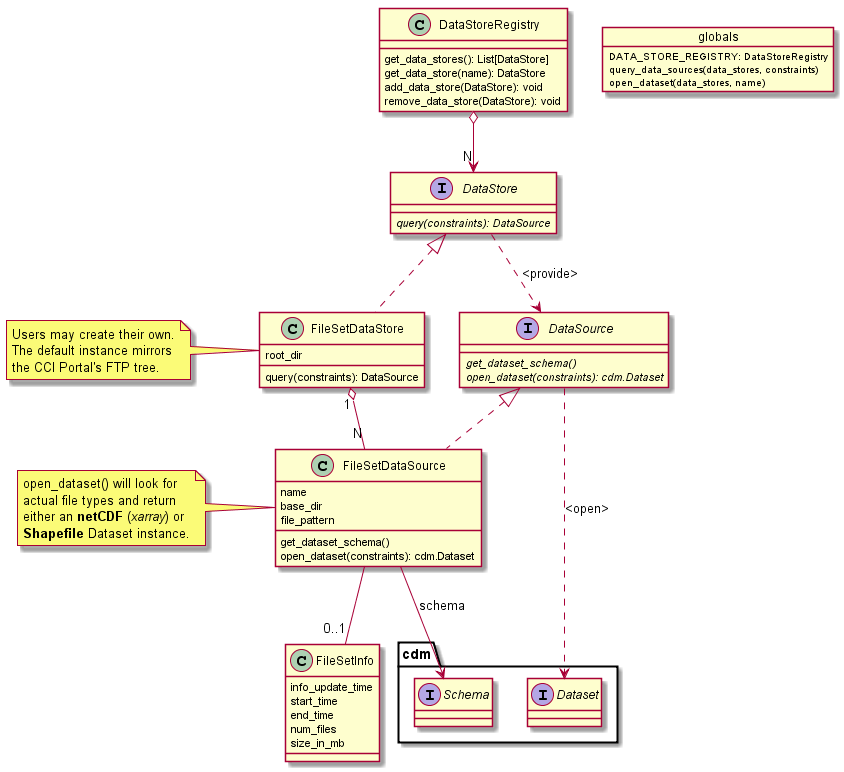

The diagram above was rendered by PlantUML. Its source (embedded in the PNG):
@startuml

class DataStoreRegistry {
    get_data_stores(): List[DataStore]
    get_data_store(name): DataStore
    add_data_store(DataStore): void
    remove_data_store(DataStore): void
}

interface DataStore {
    {abstract} query(constraints): DataSource
}

interface DataSource {
    {abstract} get_dataset_schema()
    {abstract} open_dataset(constraints): cdm.Dataset
}

class FileSetDataStore implements DataStore {
    root_dir
    query(constraints): DataSource
}

class FileSetDataSource implements DataSource {
    name
    base_dir
    file_pattern
    get_dataset_schema()
    open_dataset(constraints): cdm.Dataset
}

class FileSetInfo  {
    info_update_time
    start_time
    end_time
    num_files
    size_in_mb
}

DataStoreRegistry o--> "N" DataStore
DataStore  ..>  DataSource: <provide>

DataSource ..>  interface cdm.Dataset: <open>
FileSetDataSource -->  interface cdm.Schema: schema


FileSetDataStore "1" o-- "N" FileSetDataSource
FileSetDataSource -- "0..1" FileSetInfo

note left of FileSetDataStore
Users may create their own.
The default instance mirrors
the CCI Portal's FTP tree.
end note

note left of FileSetDataSource
open_dataset() will look for
actual file types and return
either an <b>netCDF</b> (<i>xarray</i>) or
<b>Shapefile</b> Dataset instance.
end note

object globals {
    DATA_STORE_REGISTRY: DataStoreRegistry
    query_data_sources(data_stores, constraints)
    open_dataset(data_stores, name)
}


@enduml